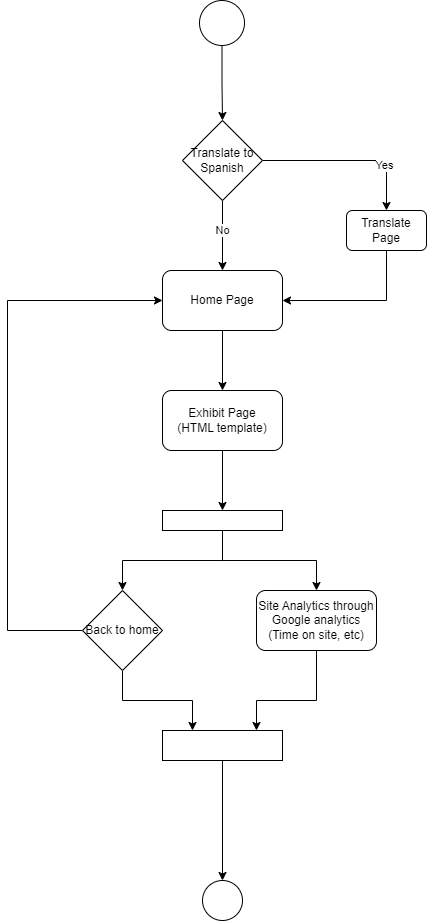

The diagram above was exported from draw.io. Its source (the exported page's mxGraphModel, read from the mxfile embedded in the PNG):
<mxGraphModel dx="667" dy="723" grid="1" gridSize="10" guides="1" tooltips="1" connect="1" arrows="1" fold="1" page="1" pageScale="1" pageWidth="850" pageHeight="1100" math="0" shadow="0">
  <root>
    <mxCell id="0" />
    <mxCell id="1" parent="0" />
    <mxCell id="BF_s7QH8TpsNPYEmYUny-1" style="edgeStyle=orthogonalEdgeStyle;rounded=0;orthogonalLoop=1;jettySize=auto;html=1;entryX=0.5;entryY=0;entryDx=0;entryDy=0;" edge="1" parent="1" source="BF_s7QH8TpsNPYEmYUny-2" target="BF_s7QH8TpsNPYEmYUny-7">
      <mxGeometry relative="1" as="geometry" />
    </mxCell>
    <mxCell id="BF_s7QH8TpsNPYEmYUny-2" value="" style="ellipse;whiteSpace=wrap;html=1;aspect=fixed;" vertex="1" parent="1">
      <mxGeometry x="302" y="860" width="45" height="45" as="geometry" />
    </mxCell>
    <mxCell id="BF_s7QH8TpsNPYEmYUny-3" style="edgeStyle=orthogonalEdgeStyle;rounded=0;orthogonalLoop=1;jettySize=auto;html=1;exitX=1;exitY=0.5;exitDx=0;exitDy=0;entryX=0.5;entryY=0;entryDx=0;entryDy=0;" edge="1" parent="1" source="BF_s7QH8TpsNPYEmYUny-7" target="BF_s7QH8TpsNPYEmYUny-9">
      <mxGeometry relative="1" as="geometry">
        <mxPoint x="479" y="1020" as="targetPoint" />
      </mxGeometry>
    </mxCell>
    <mxCell id="BF_s7QH8TpsNPYEmYUny-4" value="Yes" style="edgeLabel;html=1;align=center;verticalAlign=middle;resizable=0;points=[];" connectable="0" vertex="1" parent="BF_s7QH8TpsNPYEmYUny-3">
      <mxGeometry x="0.4751" y="-3" relative="1" as="geometry">
        <mxPoint as="offset" />
      </mxGeometry>
    </mxCell>
    <mxCell id="BF_s7QH8TpsNPYEmYUny-5" style="edgeStyle=orthogonalEdgeStyle;rounded=0;orthogonalLoop=1;jettySize=auto;html=1;entryX=0.5;entryY=0;entryDx=0;entryDy=0;" edge="1" parent="1" source="BF_s7QH8TpsNPYEmYUny-7" target="BF_s7QH8TpsNPYEmYUny-11">
      <mxGeometry relative="1" as="geometry" />
    </mxCell>
    <mxCell id="BF_s7QH8TpsNPYEmYUny-6" value="No" style="edgeLabel;html=1;align=center;verticalAlign=middle;resizable=0;points=[];" connectable="0" vertex="1" parent="BF_s7QH8TpsNPYEmYUny-5">
      <mxGeometry x="-0.1619" y="-1" relative="1" as="geometry">
        <mxPoint as="offset" />
      </mxGeometry>
    </mxCell>
    <mxCell id="BF_s7QH8TpsNPYEmYUny-7" value="Translate to Spanish" style="rhombus;whiteSpace=wrap;html=1;" vertex="1" parent="1">
      <mxGeometry x="285" y="980" width="80" height="80" as="geometry" />
    </mxCell>
    <mxCell id="BF_s7QH8TpsNPYEmYUny-8" style="edgeStyle=orthogonalEdgeStyle;rounded=0;orthogonalLoop=1;jettySize=auto;html=1;exitX=0.5;exitY=1;exitDx=0;exitDy=0;entryX=1;entryY=0.5;entryDx=0;entryDy=0;" edge="1" parent="1" source="BF_s7QH8TpsNPYEmYUny-9" target="BF_s7QH8TpsNPYEmYUny-11">
      <mxGeometry relative="1" as="geometry" />
    </mxCell>
    <mxCell id="BF_s7QH8TpsNPYEmYUny-9" value="Translate Page" style="rounded=1;whiteSpace=wrap;html=1;" vertex="1" parent="1">
      <mxGeometry x="449" y="1070" width="80" height="40" as="geometry" />
    </mxCell>
    <mxCell id="BF_s7QH8TpsNPYEmYUny-10" style="edgeStyle=orthogonalEdgeStyle;rounded=0;orthogonalLoop=1;jettySize=auto;html=1;" edge="1" parent="1" source="BF_s7QH8TpsNPYEmYUny-11" target="BF_s7QH8TpsNPYEmYUny-13">
      <mxGeometry relative="1" as="geometry" />
    </mxCell>
    <mxCell id="BF_s7QH8TpsNPYEmYUny-11" value="Home Page" style="rounded=1;whiteSpace=wrap;html=1;" vertex="1" parent="1">
      <mxGeometry x="265" y="1130" width="120" height="60" as="geometry" />
    </mxCell>
    <mxCell id="BF_s7QH8TpsNPYEmYUny-12" style="edgeStyle=orthogonalEdgeStyle;rounded=0;orthogonalLoop=1;jettySize=auto;html=1;exitX=0.5;exitY=1;exitDx=0;exitDy=0;entryX=0.5;entryY=0;entryDx=0;entryDy=0;" edge="1" parent="1" source="BF_s7QH8TpsNPYEmYUny-13" target="BF_s7QH8TpsNPYEmYUny-16">
      <mxGeometry relative="1" as="geometry" />
    </mxCell>
    <mxCell id="BF_s7QH8TpsNPYEmYUny-13" value="Exhibit Page&lt;br&gt;(HTML template)" style="rounded=1;whiteSpace=wrap;html=1;" vertex="1" parent="1">
      <mxGeometry x="265" y="1250" width="120" height="60" as="geometry" />
    </mxCell>
    <mxCell id="BF_s7QH8TpsNPYEmYUny-14" style="edgeStyle=orthogonalEdgeStyle;rounded=0;orthogonalLoop=1;jettySize=auto;html=1;entryX=0.5;entryY=0;entryDx=0;entryDy=0;" edge="1" parent="1" source="BF_s7QH8TpsNPYEmYUny-16" target="BF_s7QH8TpsNPYEmYUny-18">
      <mxGeometry relative="1" as="geometry" />
    </mxCell>
    <mxCell id="BF_s7QH8TpsNPYEmYUny-15" style="edgeStyle=orthogonalEdgeStyle;rounded=0;orthogonalLoop=1;jettySize=auto;html=1;exitX=0.5;exitY=1;exitDx=0;exitDy=0;" edge="1" parent="1" source="BF_s7QH8TpsNPYEmYUny-16" target="BF_s7QH8TpsNPYEmYUny-21">
      <mxGeometry relative="1" as="geometry" />
    </mxCell>
    <mxCell id="BF_s7QH8TpsNPYEmYUny-16" value="" style="rounded=0;whiteSpace=wrap;html=1;" vertex="1" parent="1">
      <mxGeometry x="265" y="1370" width="120" height="20" as="geometry" />
    </mxCell>
    <mxCell id="BF_s7QH8TpsNPYEmYUny-17" style="edgeStyle=orthogonalEdgeStyle;rounded=0;orthogonalLoop=1;jettySize=auto;html=1;" edge="1" parent="1" source="BF_s7QH8TpsNPYEmYUny-18" target="BF_s7QH8TpsNPYEmYUny-23">
      <mxGeometry relative="1" as="geometry">
        <Array as="points">
          <mxPoint x="419" y="1560" />
          <mxPoint x="359" y="1560" />
        </Array>
      </mxGeometry>
    </mxCell>
    <mxCell id="BF_s7QH8TpsNPYEmYUny-18" value="Site Analytics through Google analytics (Time on site, etc)" style="rounded=1;whiteSpace=wrap;html=1;" vertex="1" parent="1">
      <mxGeometry x="359" y="1450" width="120" height="60" as="geometry" />
    </mxCell>
    <mxCell id="BF_s7QH8TpsNPYEmYUny-19" style="edgeStyle=orthogonalEdgeStyle;rounded=0;orthogonalLoop=1;jettySize=auto;html=1;entryX=0;entryY=0.5;entryDx=0;entryDy=0;" edge="1" parent="1" source="BF_s7QH8TpsNPYEmYUny-21" target="BF_s7QH8TpsNPYEmYUny-11">
      <mxGeometry relative="1" as="geometry">
        <mxPoint x="189" y="1160" as="targetPoint" />
        <Array as="points">
          <mxPoint x="110" y="1490" />
          <mxPoint x="110" y="1160" />
        </Array>
      </mxGeometry>
    </mxCell>
    <mxCell id="BF_s7QH8TpsNPYEmYUny-20" style="edgeStyle=orthogonalEdgeStyle;rounded=0;orthogonalLoop=1;jettySize=auto;html=1;exitX=0.5;exitY=1;exitDx=0;exitDy=0;entryX=0.25;entryY=0;entryDx=0;entryDy=0;" edge="1" parent="1" source="BF_s7QH8TpsNPYEmYUny-21" target="BF_s7QH8TpsNPYEmYUny-23">
      <mxGeometry relative="1" as="geometry" />
    </mxCell>
    <mxCell id="BF_s7QH8TpsNPYEmYUny-21" value="Back to home" style="rhombus;whiteSpace=wrap;html=1;" vertex="1" parent="1">
      <mxGeometry x="185" y="1450" width="80" height="80" as="geometry" />
    </mxCell>
    <mxCell id="BF_s7QH8TpsNPYEmYUny-22" style="edgeStyle=orthogonalEdgeStyle;rounded=0;orthogonalLoop=1;jettySize=auto;html=1;entryX=0.5;entryY=0;entryDx=0;entryDy=0;" edge="1" parent="1" source="BF_s7QH8TpsNPYEmYUny-23" target="BF_s7QH8TpsNPYEmYUny-24">
      <mxGeometry relative="1" as="geometry" />
    </mxCell>
    <mxCell id="BF_s7QH8TpsNPYEmYUny-23" value="" style="rounded=0;whiteSpace=wrap;html=1;" vertex="1" parent="1">
      <mxGeometry x="265" y="1590" width="120" height="30" as="geometry" />
    </mxCell>
    <mxCell id="BF_s7QH8TpsNPYEmYUny-24" value="" style="ellipse;whiteSpace=wrap;html=1;aspect=fixed;" vertex="1" parent="1">
      <mxGeometry x="305" y="1740" width="40" height="40" as="geometry" />
    </mxCell>
  </root>
</mxGraphModel>